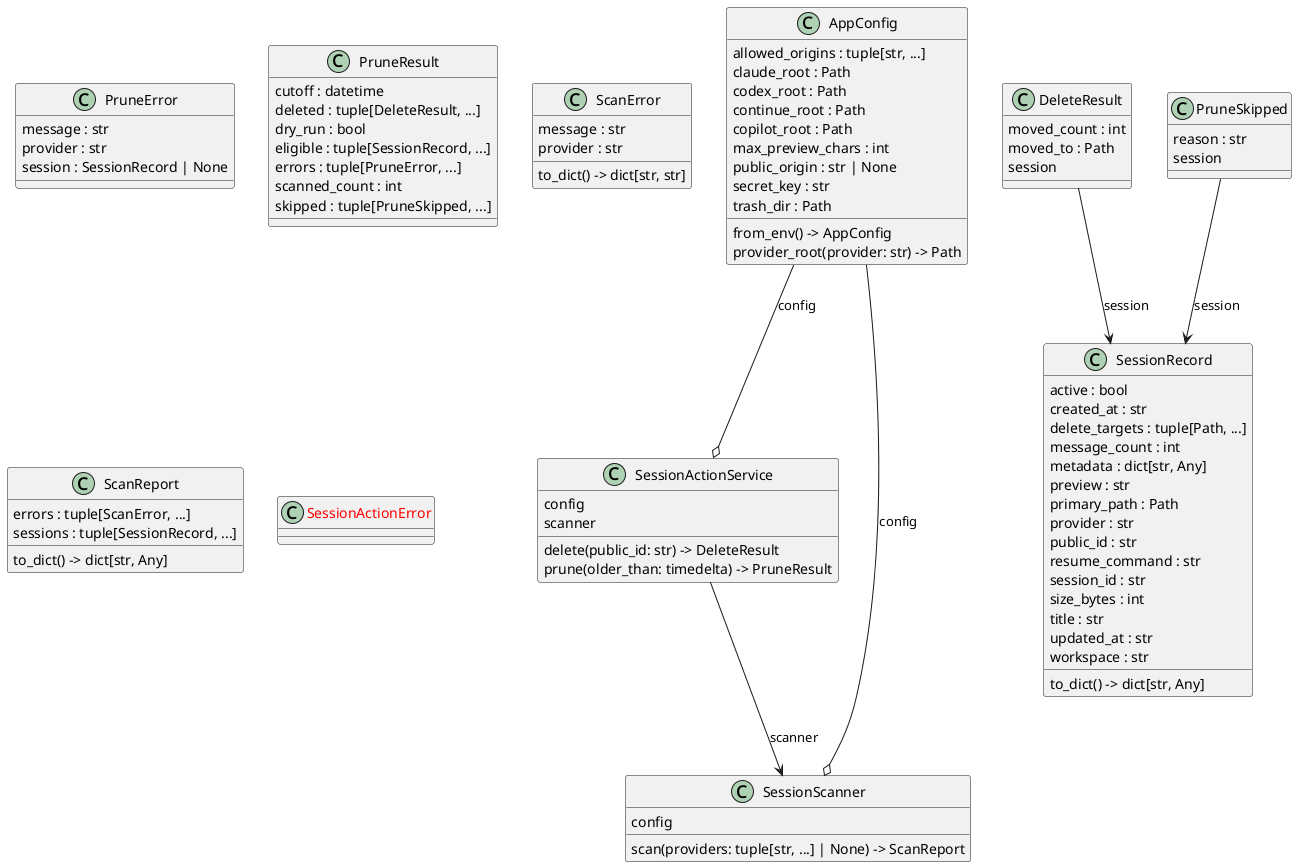

The diagram above was rendered by PlantUML. Its source (embedded in the PNG):
@startuml classes_session-control
set namespaceSeparator none
class "AppConfig" as session_control.config.AppConfig {
  allowed_origins : tuple[str, ...]
  claude_root : Path
  codex_root : Path
  continue_root : Path
  copilot_root : Path
  max_preview_chars : int
  public_origin : str | None
  secret_key : str
  trash_dir : Path
  from_env() -> AppConfig
  provider_root(provider: str) -> Path
}
class "DeleteResult" as session_control.actions.DeleteResult {
  moved_count : int
  moved_to : Path
  session
}
class "PruneError" as session_control.actions.PruneError {
  message : str
  provider : str
  session : SessionRecord | None
}
class "PruneResult" as session_control.actions.PruneResult {
  cutoff : datetime
  deleted : tuple[DeleteResult, ...]
  dry_run : bool
  eligible : tuple[SessionRecord, ...]
  errors : tuple[PruneError, ...]
  scanned_count : int
  skipped : tuple[PruneSkipped, ...]
}
class "PruneSkipped" as session_control.actions.PruneSkipped {
  reason : str
  session
}
class "ScanError" as session_control.models.ScanError {
  message : str
  provider : str
  to_dict() -> dict[str, str]
}
class "ScanReport" as session_control.models.ScanReport {
  errors : tuple[ScanError, ...]
  sessions : tuple[SessionRecord, ...]
  to_dict() -> dict[str, Any]
}
class "<color:red>SessionActionError</color>" as session_control.actions.SessionActionError {
}
class "SessionActionService" as session_control.actions.SessionActionService {
  config
  scanner
  delete(public_id: str) -> DeleteResult
  prune(older_than: timedelta) -> PruneResult
}
class "SessionRecord" as session_control.models.SessionRecord {
  active : bool
  created_at : str
  delete_targets : tuple[Path, ...]
  message_count : int
  metadata : dict[str, Any]
  preview : str
  primary_path : Path
  provider : str
  public_id : str
  resume_command : str
  session_id : str
  size_bytes : int
  title : str
  updated_at : str
  workspace : str
  to_dict() -> dict[str, Any]
}
class "SessionScanner" as session_control.scanner.SessionScanner {
  config
  scan(providers: tuple[str, ...] | None) -> ScanReport
}
session_control.actions.DeleteResult --> session_control.models.SessionRecord : session
session_control.actions.PruneSkipped --> session_control.models.SessionRecord : session
session_control.actions.SessionActionService --> session_control.scanner.SessionScanner : scanner
session_control.config.AppConfig --o session_control.actions.SessionActionService : config
session_control.config.AppConfig --o session_control.scanner.SessionScanner : config
@enduml